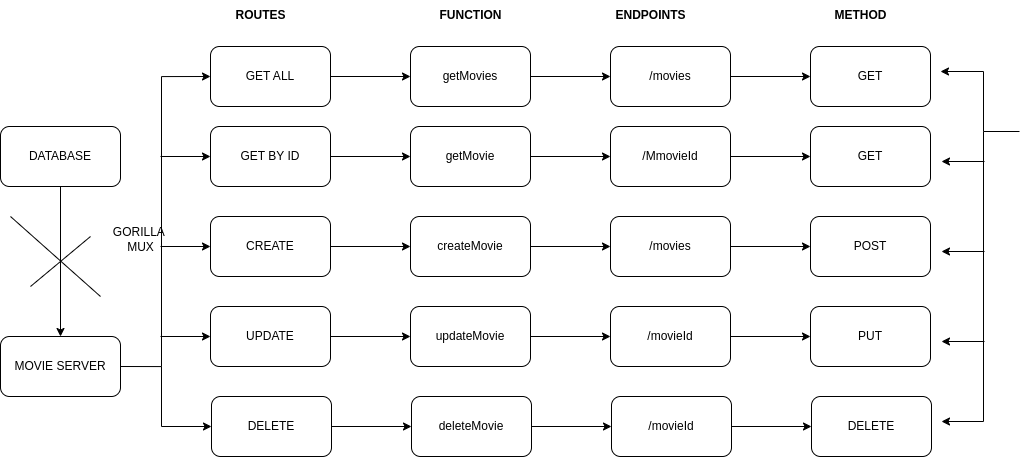

The diagram above was exported from draw.io. Its source (the exported page's mxGraphModel, read from the mxfile embedded in the PNG):
<mxGraphModel dx="1089" dy="1037" grid="1" gridSize="10" guides="1" tooltips="1" connect="1" arrows="1" fold="1" page="1" pageScale="1" pageWidth="827" pageHeight="1169" math="0" shadow="0">
  <root>
    <mxCell id="0" />
    <mxCell id="1" parent="0" />
    <mxCell id="oymQ5MGVVJ87hKHWAT9f-6" value="" style="edgeStyle=orthogonalEdgeStyle;rounded=0;orthogonalLoop=1;jettySize=auto;html=1;" edge="1" parent="1" source="oymQ5MGVVJ87hKHWAT9f-1" target="oymQ5MGVVJ87hKHWAT9f-5">
      <mxGeometry relative="1" as="geometry" />
    </mxCell>
    <mxCell id="oymQ5MGVVJ87hKHWAT9f-1" value="DATABASE" style="rounded=1;whiteSpace=wrap;html=1;" vertex="1" parent="1">
      <mxGeometry x="40" y="130" width="120" height="60" as="geometry" />
    </mxCell>
    <mxCell id="oymQ5MGVVJ87hKHWAT9f-21" style="edgeStyle=orthogonalEdgeStyle;rounded=0;orthogonalLoop=1;jettySize=auto;html=1;exitX=1;exitY=0.5;exitDx=0;exitDy=0;" edge="1" parent="1" source="oymQ5MGVVJ87hKHWAT9f-5">
      <mxGeometry relative="1" as="geometry">
        <mxPoint x="250" y="80" as="targetPoint" />
        <Array as="points">
          <mxPoint x="201" y="370" />
        </Array>
      </mxGeometry>
    </mxCell>
    <mxCell id="oymQ5MGVVJ87hKHWAT9f-5" value="MOVIE SERVER" style="whiteSpace=wrap;html=1;rounded=1;" vertex="1" parent="1">
      <mxGeometry x="40" y="340" width="120" height="60" as="geometry" />
    </mxCell>
    <mxCell id="oymQ5MGVVJ87hKHWAT9f-34" value="" style="edgeStyle=orthogonalEdgeStyle;rounded=0;orthogonalLoop=1;jettySize=auto;html=1;" edge="1" parent="1" source="oymQ5MGVVJ87hKHWAT9f-22" target="oymQ5MGVVJ87hKHWAT9f-33">
      <mxGeometry relative="1" as="geometry" />
    </mxCell>
    <mxCell id="oymQ5MGVVJ87hKHWAT9f-22" value="GET ALL" style="rounded=1;whiteSpace=wrap;html=1;" vertex="1" parent="1">
      <mxGeometry x="250" y="50" width="120" height="60" as="geometry" />
    </mxCell>
    <mxCell id="oymQ5MGVVJ87hKHWAT9f-23" value="" style="endArrow=classic;html=1;rounded=0;" edge="1" parent="1">
      <mxGeometry width="50" height="50" relative="1" as="geometry">
        <mxPoint x="200" y="160" as="sourcePoint" />
        <mxPoint x="250" y="160" as="targetPoint" />
      </mxGeometry>
    </mxCell>
    <mxCell id="oymQ5MGVVJ87hKHWAT9f-40" value="" style="edgeStyle=orthogonalEdgeStyle;rounded=0;orthogonalLoop=1;jettySize=auto;html=1;" edge="1" parent="1" source="oymQ5MGVVJ87hKHWAT9f-24" target="oymQ5MGVVJ87hKHWAT9f-39">
      <mxGeometry relative="1" as="geometry" />
    </mxCell>
    <mxCell id="oymQ5MGVVJ87hKHWAT9f-24" value="GET BY ID" style="rounded=1;whiteSpace=wrap;html=1;" vertex="1" parent="1">
      <mxGeometry x="250" y="130" width="120" height="60" as="geometry" />
    </mxCell>
    <mxCell id="oymQ5MGVVJ87hKHWAT9f-25" value="" style="endArrow=classic;html=1;rounded=0;" edge="1" parent="1">
      <mxGeometry width="50" height="50" relative="1" as="geometry">
        <mxPoint x="200" y="250" as="sourcePoint" />
        <mxPoint x="250" y="250" as="targetPoint" />
      </mxGeometry>
    </mxCell>
    <mxCell id="oymQ5MGVVJ87hKHWAT9f-46" value="" style="edgeStyle=orthogonalEdgeStyle;rounded=0;orthogonalLoop=1;jettySize=auto;html=1;" edge="1" parent="1" source="oymQ5MGVVJ87hKHWAT9f-26" target="oymQ5MGVVJ87hKHWAT9f-45">
      <mxGeometry relative="1" as="geometry" />
    </mxCell>
    <mxCell id="oymQ5MGVVJ87hKHWAT9f-26" value="CREATE" style="rounded=1;whiteSpace=wrap;html=1;" vertex="1" parent="1">
      <mxGeometry x="250" y="220" width="120" height="60" as="geometry" />
    </mxCell>
    <mxCell id="oymQ5MGVVJ87hKHWAT9f-27" value="" style="endArrow=classic;html=1;rounded=0;" edge="1" parent="1">
      <mxGeometry width="50" height="50" relative="1" as="geometry">
        <mxPoint x="200" y="340" as="sourcePoint" />
        <mxPoint x="250" y="340" as="targetPoint" />
      </mxGeometry>
    </mxCell>
    <mxCell id="oymQ5MGVVJ87hKHWAT9f-52" value="" style="edgeStyle=orthogonalEdgeStyle;rounded=0;orthogonalLoop=1;jettySize=auto;html=1;" edge="1" parent="1" source="oymQ5MGVVJ87hKHWAT9f-28" target="oymQ5MGVVJ87hKHWAT9f-51">
      <mxGeometry relative="1" as="geometry" />
    </mxCell>
    <mxCell id="oymQ5MGVVJ87hKHWAT9f-28" value="UPDATE" style="rounded=1;whiteSpace=wrap;html=1;" vertex="1" parent="1">
      <mxGeometry x="250" y="310" width="120" height="60" as="geometry" />
    </mxCell>
    <mxCell id="oymQ5MGVVJ87hKHWAT9f-29" value="" style="endArrow=classic;html=1;rounded=0;" edge="1" parent="1">
      <mxGeometry width="50" height="50" relative="1" as="geometry">
        <mxPoint x="201" y="370" as="sourcePoint" />
        <mxPoint x="251" y="430" as="targetPoint" />
        <Array as="points">
          <mxPoint x="201" y="430" />
        </Array>
      </mxGeometry>
    </mxCell>
    <mxCell id="oymQ5MGVVJ87hKHWAT9f-58" value="" style="edgeStyle=orthogonalEdgeStyle;rounded=0;orthogonalLoop=1;jettySize=auto;html=1;" edge="1" parent="1" source="oymQ5MGVVJ87hKHWAT9f-30" target="oymQ5MGVVJ87hKHWAT9f-57">
      <mxGeometry relative="1" as="geometry" />
    </mxCell>
    <mxCell id="oymQ5MGVVJ87hKHWAT9f-30" value="DELETE" style="rounded=1;whiteSpace=wrap;html=1;" vertex="1" parent="1">
      <mxGeometry x="251" y="400" width="120" height="60" as="geometry" />
    </mxCell>
    <mxCell id="oymQ5MGVVJ87hKHWAT9f-31" value="" style="endArrow=none;html=1;rounded=0;" edge="1" parent="1">
      <mxGeometry width="50" height="50" relative="1" as="geometry">
        <mxPoint x="70" y="290" as="sourcePoint" />
        <mxPoint x="130" y="240" as="targetPoint" />
      </mxGeometry>
    </mxCell>
    <mxCell id="oymQ5MGVVJ87hKHWAT9f-32" value="" style="endArrow=none;html=1;rounded=0;" edge="1" parent="1">
      <mxGeometry width="50" height="50" relative="1" as="geometry">
        <mxPoint x="50" y="220" as="sourcePoint" />
        <mxPoint x="140" y="300" as="targetPoint" />
      </mxGeometry>
    </mxCell>
    <mxCell id="oymQ5MGVVJ87hKHWAT9f-36" value="" style="edgeStyle=orthogonalEdgeStyle;rounded=0;orthogonalLoop=1;jettySize=auto;html=1;" edge="1" parent="1" source="oymQ5MGVVJ87hKHWAT9f-33" target="oymQ5MGVVJ87hKHWAT9f-35">
      <mxGeometry relative="1" as="geometry" />
    </mxCell>
    <mxCell id="oymQ5MGVVJ87hKHWAT9f-33" value="getMovies" style="whiteSpace=wrap;html=1;rounded=1;" vertex="1" parent="1">
      <mxGeometry x="450" y="50" width="120" height="60" as="geometry" />
    </mxCell>
    <mxCell id="oymQ5MGVVJ87hKHWAT9f-38" value="" style="edgeStyle=orthogonalEdgeStyle;rounded=0;orthogonalLoop=1;jettySize=auto;html=1;" edge="1" parent="1" source="oymQ5MGVVJ87hKHWAT9f-35" target="oymQ5MGVVJ87hKHWAT9f-37">
      <mxGeometry relative="1" as="geometry" />
    </mxCell>
    <mxCell id="oymQ5MGVVJ87hKHWAT9f-35" value="/movies" style="whiteSpace=wrap;html=1;rounded=1;" vertex="1" parent="1">
      <mxGeometry x="650" y="50" width="120" height="60" as="geometry" />
    </mxCell>
    <mxCell id="oymQ5MGVVJ87hKHWAT9f-37" value="GET" style="whiteSpace=wrap;html=1;rounded=1;" vertex="1" parent="1">
      <mxGeometry x="850" y="50" width="120" height="60" as="geometry" />
    </mxCell>
    <mxCell id="oymQ5MGVVJ87hKHWAT9f-42" value="" style="edgeStyle=orthogonalEdgeStyle;rounded=0;orthogonalLoop=1;jettySize=auto;html=1;" edge="1" parent="1" source="oymQ5MGVVJ87hKHWAT9f-39" target="oymQ5MGVVJ87hKHWAT9f-41">
      <mxGeometry relative="1" as="geometry" />
    </mxCell>
    <mxCell id="oymQ5MGVVJ87hKHWAT9f-39" value="getMovie" style="whiteSpace=wrap;html=1;rounded=1;" vertex="1" parent="1">
      <mxGeometry x="450" y="130" width="120" height="60" as="geometry" />
    </mxCell>
    <mxCell id="oymQ5MGVVJ87hKHWAT9f-44" value="" style="edgeStyle=orthogonalEdgeStyle;rounded=0;orthogonalLoop=1;jettySize=auto;html=1;" edge="1" parent="1" source="oymQ5MGVVJ87hKHWAT9f-41" target="oymQ5MGVVJ87hKHWAT9f-43">
      <mxGeometry relative="1" as="geometry" />
    </mxCell>
    <mxCell id="oymQ5MGVVJ87hKHWAT9f-41" value="/MmovieId" style="whiteSpace=wrap;html=1;rounded=1;" vertex="1" parent="1">
      <mxGeometry x="650" y="130" width="120" height="60" as="geometry" />
    </mxCell>
    <mxCell id="oymQ5MGVVJ87hKHWAT9f-43" value="GET" style="whiteSpace=wrap;html=1;rounded=1;" vertex="1" parent="1">
      <mxGeometry x="850" y="130" width="120" height="60" as="geometry" />
    </mxCell>
    <mxCell id="oymQ5MGVVJ87hKHWAT9f-48" value="" style="edgeStyle=orthogonalEdgeStyle;rounded=0;orthogonalLoop=1;jettySize=auto;html=1;" edge="1" parent="1" source="oymQ5MGVVJ87hKHWAT9f-45" target="oymQ5MGVVJ87hKHWAT9f-47">
      <mxGeometry relative="1" as="geometry" />
    </mxCell>
    <mxCell id="oymQ5MGVVJ87hKHWAT9f-45" value="createMovie" style="whiteSpace=wrap;html=1;rounded=1;" vertex="1" parent="1">
      <mxGeometry x="450" y="220" width="120" height="60" as="geometry" />
    </mxCell>
    <mxCell id="oymQ5MGVVJ87hKHWAT9f-50" value="" style="edgeStyle=orthogonalEdgeStyle;rounded=0;orthogonalLoop=1;jettySize=auto;html=1;" edge="1" parent="1" source="oymQ5MGVVJ87hKHWAT9f-47" target="oymQ5MGVVJ87hKHWAT9f-49">
      <mxGeometry relative="1" as="geometry" />
    </mxCell>
    <mxCell id="oymQ5MGVVJ87hKHWAT9f-47" value="/movies" style="whiteSpace=wrap;html=1;rounded=1;" vertex="1" parent="1">
      <mxGeometry x="650" y="220" width="120" height="60" as="geometry" />
    </mxCell>
    <mxCell id="oymQ5MGVVJ87hKHWAT9f-49" value="POST" style="whiteSpace=wrap;html=1;rounded=1;" vertex="1" parent="1">
      <mxGeometry x="850" y="220" width="120" height="60" as="geometry" />
    </mxCell>
    <mxCell id="oymQ5MGVVJ87hKHWAT9f-54" value="" style="edgeStyle=orthogonalEdgeStyle;rounded=0;orthogonalLoop=1;jettySize=auto;html=1;" edge="1" parent="1" source="oymQ5MGVVJ87hKHWAT9f-51" target="oymQ5MGVVJ87hKHWAT9f-53">
      <mxGeometry relative="1" as="geometry" />
    </mxCell>
    <mxCell id="oymQ5MGVVJ87hKHWAT9f-51" value="updateMovie" style="whiteSpace=wrap;html=1;rounded=1;" vertex="1" parent="1">
      <mxGeometry x="450" y="310" width="120" height="60" as="geometry" />
    </mxCell>
    <mxCell id="oymQ5MGVVJ87hKHWAT9f-56" value="" style="edgeStyle=orthogonalEdgeStyle;rounded=0;orthogonalLoop=1;jettySize=auto;html=1;" edge="1" parent="1" source="oymQ5MGVVJ87hKHWAT9f-53" target="oymQ5MGVVJ87hKHWAT9f-55">
      <mxGeometry relative="1" as="geometry" />
    </mxCell>
    <mxCell id="oymQ5MGVVJ87hKHWAT9f-53" value="/movieId" style="whiteSpace=wrap;html=1;rounded=1;" vertex="1" parent="1">
      <mxGeometry x="650" y="310" width="120" height="60" as="geometry" />
    </mxCell>
    <mxCell id="oymQ5MGVVJ87hKHWAT9f-55" value="PUT" style="whiteSpace=wrap;html=1;rounded=1;" vertex="1" parent="1">
      <mxGeometry x="850" y="310" width="120" height="60" as="geometry" />
    </mxCell>
    <mxCell id="oymQ5MGVVJ87hKHWAT9f-60" value="" style="edgeStyle=orthogonalEdgeStyle;rounded=0;orthogonalLoop=1;jettySize=auto;html=1;" edge="1" parent="1" source="oymQ5MGVVJ87hKHWAT9f-57" target="oymQ5MGVVJ87hKHWAT9f-59">
      <mxGeometry relative="1" as="geometry" />
    </mxCell>
    <mxCell id="oymQ5MGVVJ87hKHWAT9f-57" value="deleteMovie" style="whiteSpace=wrap;html=1;rounded=1;" vertex="1" parent="1">
      <mxGeometry x="451" y="400" width="120" height="60" as="geometry" />
    </mxCell>
    <mxCell id="oymQ5MGVVJ87hKHWAT9f-62" value="" style="edgeStyle=orthogonalEdgeStyle;rounded=0;orthogonalLoop=1;jettySize=auto;html=1;" edge="1" parent="1" source="oymQ5MGVVJ87hKHWAT9f-59" target="oymQ5MGVVJ87hKHWAT9f-61">
      <mxGeometry relative="1" as="geometry" />
    </mxCell>
    <mxCell id="oymQ5MGVVJ87hKHWAT9f-59" value="/movieId" style="whiteSpace=wrap;html=1;rounded=1;" vertex="1" parent="1">
      <mxGeometry x="651" y="400" width="120" height="60" as="geometry" />
    </mxCell>
    <mxCell id="oymQ5MGVVJ87hKHWAT9f-61" value="DELETE" style="whiteSpace=wrap;html=1;rounded=1;" vertex="1" parent="1">
      <mxGeometry x="851" y="400" width="120" height="60" as="geometry" />
    </mxCell>
    <mxCell id="oymQ5MGVVJ87hKHWAT9f-63" style="edgeStyle=orthogonalEdgeStyle;rounded=0;orthogonalLoop=1;jettySize=auto;html=1;exitX=1;exitY=0.5;exitDx=0;exitDy=0;" edge="1" parent="1">
      <mxGeometry relative="1" as="geometry">
        <mxPoint x="981" y="425" as="targetPoint" />
        <mxPoint x="1059" y="135" as="sourcePoint" />
        <Array as="points">
          <mxPoint x="1023" y="135" />
        </Array>
      </mxGeometry>
    </mxCell>
    <mxCell id="oymQ5MGVVJ87hKHWAT9f-64" value="" style="endArrow=classic;html=1;rounded=0;" edge="1" parent="1">
      <mxGeometry width="50" height="50" relative="1" as="geometry">
        <mxPoint x="1024" y="345" as="sourcePoint" />
        <mxPoint x="981" y="345" as="targetPoint" />
      </mxGeometry>
    </mxCell>
    <mxCell id="oymQ5MGVVJ87hKHWAT9f-65" value="" style="endArrow=classic;html=1;rounded=0;" edge="1" parent="1">
      <mxGeometry width="50" height="50" relative="1" as="geometry">
        <mxPoint x="1024" y="255" as="sourcePoint" />
        <mxPoint x="981" y="255" as="targetPoint" />
      </mxGeometry>
    </mxCell>
    <mxCell id="oymQ5MGVVJ87hKHWAT9f-66" value="" style="endArrow=classic;html=1;rounded=0;" edge="1" parent="1">
      <mxGeometry width="50" height="50" relative="1" as="geometry">
        <mxPoint x="1024" y="165" as="sourcePoint" />
        <mxPoint x="981" y="165" as="targetPoint" />
      </mxGeometry>
    </mxCell>
    <mxCell id="oymQ5MGVVJ87hKHWAT9f-67" value="" style="endArrow=classic;html=1;rounded=0;" edge="1" parent="1">
      <mxGeometry width="50" height="50" relative="1" as="geometry">
        <mxPoint x="1023" y="135" as="sourcePoint" />
        <mxPoint x="980" y="75" as="targetPoint" />
        <Array as="points">
          <mxPoint x="1023" y="75" />
        </Array>
      </mxGeometry>
    </mxCell>
    <mxCell id="oymQ5MGVVJ87hKHWAT9f-70" value="ROUTES" style="text;html=1;align=center;verticalAlign=middle;resizable=0;points=[];autosize=1;strokeColor=none;fillColor=none;fontStyle=1" vertex="1" parent="1">
      <mxGeometry x="265" y="4" width="70" height="30" as="geometry" />
    </mxCell>
    <mxCell id="oymQ5MGVVJ87hKHWAT9f-71" value="FUNCTION" style="text;html=1;align=center;verticalAlign=middle;resizable=0;points=[];autosize=1;strokeColor=none;fillColor=none;fontStyle=1" vertex="1" parent="1">
      <mxGeometry x="465" y="4" width="90" height="30" as="geometry" />
    </mxCell>
    <mxCell id="oymQ5MGVVJ87hKHWAT9f-72" value="ENDPOINTS" style="text;html=1;align=center;verticalAlign=middle;resizable=0;points=[];autosize=1;strokeColor=none;fillColor=none;fontStyle=1" vertex="1" parent="1">
      <mxGeometry x="645" y="4" width="90" height="30" as="geometry" />
    </mxCell>
    <mxCell id="oymQ5MGVVJ87hKHWAT9f-73" value="METHOD" style="text;html=1;align=center;verticalAlign=middle;resizable=0;points=[];autosize=1;strokeColor=none;fillColor=none;fontStyle=1" vertex="1" parent="1">
      <mxGeometry x="860" y="4" width="80" height="30" as="geometry" />
    </mxCell>
    <mxCell id="oymQ5MGVVJ87hKHWAT9f-74" value="GORILLA&amp;nbsp;&lt;div&gt;MUX&lt;/div&gt;" style="text;html=1;align=center;verticalAlign=middle;resizable=0;points=[];autosize=1;strokeColor=none;fillColor=none;" vertex="1" parent="1">
      <mxGeometry x="140" y="223" width="80" height="40" as="geometry" />
    </mxCell>
  </root>
</mxGraphModel>